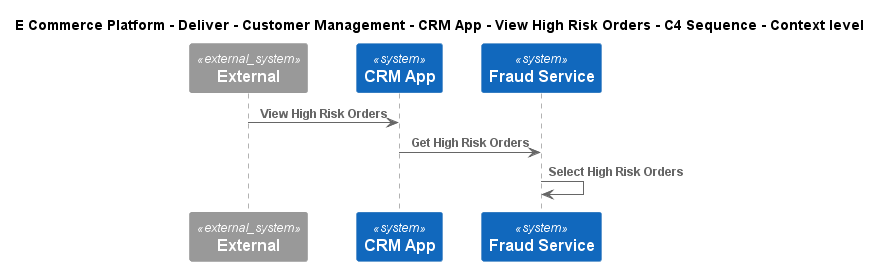

The diagram above was rendered by PlantUML. Its source (embedded in the PNG):
@startuml
!include ..\..\..\..\..\..\..\.c4s\C4_Sequence.puml
SHOW_FOOT_BOXES()

title E Commerce Platform - Deliver - Customer Management - CRM App - View High Risk Orders - C4 Sequence - Context level

System_Ext(C4InterFlow.SoftwareSystems.ExternalSystem, "External", "")
System(ECommercePlatform.Deliver.CustomerManagement.SoftwareSystems.CRMApp, "CRM App", "")
System(ECommercePlatform.Deliver.FraudManagement.SoftwareSystems.FraudService, "Fraud Service", "")

Rel(C4InterFlow.SoftwareSystems.ExternalSystem, ECommercePlatform.Deliver.CustomerManagement.SoftwareSystems.CRMApp, "View High Risk Orders")
Rel(ECommercePlatform.Deliver.CustomerManagement.SoftwareSystems.CRMApp, ECommercePlatform.Deliver.FraudManagement.SoftwareSystems.FraudService, "Get High Risk Orders")
Rel(ECommercePlatform.Deliver.FraudManagement.SoftwareSystems.FraudService, ECommercePlatform.Deliver.FraudManagement.SoftwareSystems.FraudService, "Select High Risk Orders")


@enduml